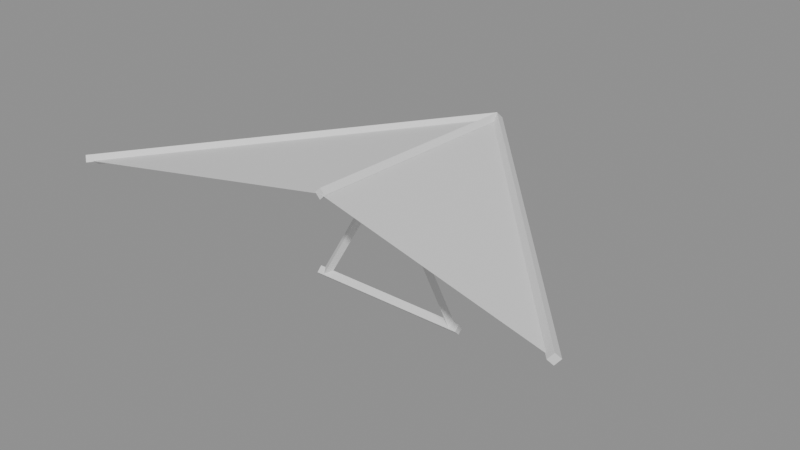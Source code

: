 # Source: glider.blend  (saved by Blender 5.2.44; exported with 4.5.12 LTS)
import bpy
from mathutils import Matrix  # noqa: F401  (used for matrix-valued properties, if any)

bpy.ops.wm.read_factory_settings(use_empty=True)
scene = bpy.context.scene
scene.name = 'Scene'

# ---- materials (node trees are filled in below, after node groups)
mat_wing = bpy.data.materials.new('wing')
mat_wing.diffuse_color = (0.85, 0.42, 0.1, 1.0)
mat_wing_stripe = bpy.data.materials.new('wing_stripe')
mat_wing_stripe.diffuse_color = (0.95, 0.9, 0.8, 1.0)
mat_metal = bpy.data.materials.new('metal')
mat_metal.diffuse_color = (0.55, 0.55, 0.6, 1.0)

# ---- material node trees
mat_wing.use_nodes = True; mat_wing.node_tree.nodes.clear()
_N = mat_wing.node_tree.nodes; _L = mat_wing.node_tree.links
n0 = _N.new('ShaderNodeBsdfPrincipled'); n0.name = 'Principled BSDF'; n0.location = (-200, 100)
n0.inputs[10].default_value = 0.005
n1 = _N.new('ShaderNodeOutputMaterial'); n1.name = 'Material Output'; n1.location = (200, 100)
_L.new(n0.outputs[0], n1.inputs[0])
n1.is_active_output = True
mat_wing_stripe.use_nodes = True; mat_wing_stripe.node_tree.nodes.clear()
_N = mat_wing_stripe.node_tree.nodes; _L = mat_wing_stripe.node_tree.links
n0 = _N.new('ShaderNodeBsdfPrincipled'); n0.name = 'Principled BSDF'; n0.location = (-200, 100)
n0.inputs[10].default_value = 0.005
n1 = _N.new('ShaderNodeOutputMaterial'); n1.name = 'Material Output'; n1.location = (200, 100)
_L.new(n0.outputs[0], n1.inputs[0])
n1.is_active_output = True
mat_metal.use_nodes = True; mat_metal.node_tree.nodes.clear()
_N = mat_metal.node_tree.nodes; _L = mat_metal.node_tree.links
n0 = _N.new('ShaderNodeBsdfPrincipled'); n0.name = 'Principled BSDF'; n0.location = (-200, 100)
n0.inputs[10].default_value = 0.005
n1 = _N.new('ShaderNodeOutputMaterial'); n1.name = 'Material Output'; n1.location = (200, 100)
_L.new(n0.outputs[0], n1.inputs[0])
n1.is_active_output = True

# ---- meshes
me_glider = bpy.data.meshes.new('Glider')
me_glider.from_pydata([(0.0, 1.2, 0.0), (0.0, -0.45, 0.06), (0.5667, -0.55, -7.451e-09), (0.0, 1.2, 0.0), (0.5667, -0.55, -7.451e-09), (1.133, -0.65, -0.06), (0.0, 1.2, 0.0), (1.133, -0.65, -0.06), (1.7, -0.75, -0.12), (0.001066, 1.199, 0.03496), (1.701, -0.7512, -0.08504), (0.02638, 1.223, 4.843e-08), (1.726, -0.727, -0.12), (-0.001066, 1.201, -0.03496), (1.699, -0.7488, -0.155), (-0.02638, 1.177, 4.843e-08), (1.674, -0.773, -0.12), (0.0, 1.2, 0.0), (0.0, -0.45, 0.06), (-0.5667, -0.55, -7.451e-09), (0.0, 1.2, 0.0), (-0.5667, -0.55, -7.451e-09), (-1.133, -0.65, -0.06), (0.0, 1.2, 0.0), (-1.133, -0.65, -0.06), (-1.7, -0.75, -0.12), (-0.001066, 1.199, 0.03496), (-1.701, -0.7512, -0.08504), (0.02638, 1.177, 4.843e-08), (-1.674, -0.773, -0.12), (0.001066, 1.201, -0.03496), (-1.699, -0.7488, -0.155), (-0.02638, 1.223, 4.843e-08), (-1.726, -0.727, -0.12), (0.0, 1.201, 0.03498), (0.0, -0.4487, 0.09498), (0.035, 1.2, 9.313e-09), (0.035, -0.45, 0.06), (0.0, 1.199, -0.03498), (0.0, -0.4513, 0.02502), (-0.035, 1.2, 9.313e-09), (-0.035, -0.45, 0.06), (0.02586, 0.1, 0.01521), (0.5259, 0.1, -0.8348), (-2.98e-08, 0.13, 5.96e-08), (0.5, 0.13, -0.85), (-0.02586, 0.1, -0.01521), (0.4741, 0.1, -0.8652), (-2.98e-08, 0.07, 5.96e-08), (0.5, 0.07, -0.85), (-0.02586, 0.1, 0.01521), (-0.5259, 0.1, -0.8348), (2.98e-08, 0.07, 5.96e-08), (-0.5, 0.07, -0.85), (0.02586, 0.1, -0.01521), (-0.4741, 0.1, -0.8652), (2.98e-08, 0.13, 5.96e-08), (-0.5, 0.13, -0.85), (-0.55, 0.1, -0.815), (0.55, 0.1, -0.815), (-0.55, 0.135, -0.85), (0.55, 0.135, -0.85), (-0.55, 0.1, -0.885), (0.55, 0.1, -0.885), (-0.55, 0.065, -0.85), (0.55, 0.065, -0.85)], [], [(0, 2, 1), (3, 4, 5), (6, 8, 7), (9, 10, 12, 11), (11, 12, 14, 13), (12, 10, 16, 14), (13, 14, 16, 15), (15, 16, 10, 9), (9, 11, 13, 15), (17, 18, 19), (20, 21, 22), (23, 24, 25), (26, 27, 29, 28), (28, 29, 31, 30), (29, 27, 33, 31), (30, 31, 33, 32), (32, 33, 27, 26), (26, 28, 30, 32), (34, 35, 37, 36), (36, 37, 39, 38), (37, 35, 41, 39), (38, 39, 41, 40), (40, 41, 35, 34), (34, 36, 38, 40), (42, 43, 45, 44), (44, 45, 47, 46), (45, 43, 49, 47), (46, 47, 49, 48), (48, 49, 43, 42), (42, 44, 46, 48), (50, 51, 53, 52), (52, 53, 55, 54), (53, 51, 57, 55), (54, 55, 57, 56), (56, 57, 51, 50), (50, 52, 54, 56), (58, 59, 61, 60), (60, 61, 63, 62), (61, 59, 65, 63), (62, 63, 65, 64), (64, 65, 59, 58), (58, 60, 62, 64)])
me_glider.polygons.foreach_set('material_index', [0, 1, 0, 2, 2, 2, 2, 2, 2, 0, 1, 0, 2, 2, 2, 2, 2, 2, 2, 2, 2, 2, 2, 2, 2, 2, 2, 2, 2, 2, 2, 2, 2, 2, 2, 2, 2, 2, 2, 2, 2, 2])
_uv = me_glider.uv_layers.new(name='UVMap')
_uv.uv.foreach_set('vector', [0.0, 0.0, 0.0, 0.0, 0.0, 0.0, 0.0, 0.0, 0.0, 0.0, 0.0, 0.0, 0.0, 0.0, 0.0, 0.0, 0.0, 0.0, 1.0, 0.5, 1.0, 1.0, 0.75, 1.0, 0.75, 0.5, 0.75, 0.5, 0.75, 1.0, 0.5, 1.0, 0.5, 0.5, 0.49, 0.25, 0.25, 0.49, 0.01, 0.25, 0.25, 0.01, 0.5, 0.5, 0.5, 1.0, 0.25, 1.0, 0.25, 0.5, 0.25, 0.5, 0.25, 1.0, 0.0, 1.0, 0.0, 0.5, 0.75, 0.49, 0.99, 0.25, 0.75, 0.01, 0.51, 0.25, 0.0, 0.0, 0.0, 0.0, 0.0, 0.0, 0.0, 0.0, 0.0, 0.0, 0.0, 0.0, 0.0, 0.0, 0.0, 0.0, 0.0, 0.0, 1.0, 0.5, 1.0, 1.0, 0.75, 1.0, 0.75, 0.5, 0.75, 0.5, 0.75, 1.0, 0.5, 1.0, 0.5, 0.5, 0.49, 0.25, 0.25, 0.49, 0.01, 0.25, 0.25, 0.01, 0.5, 0.5, 0.5, 1.0, 0.25, 1.0, 0.25, 0.5, 0.25, 0.5, 0.25, 1.0, 0.0, 1.0, 0.0, 0.5, 0.75, 0.49, 0.99, 0.25, 0.75, 0.01, 0.51, 0.25, 1.0, 0.5, 1.0, 1.0, 0.75, 1.0, 0.75, 0.5, 0.75, 0.5, 0.75, 1.0, 0.5, 1.0, 0.5, 0.5, 0.49, 0.25, 0.25, 0.49, 0.01, 0.25, 0.25, 0.01, 0.5, 0.5, 0.5, 1.0, 0.25, 1.0, 0.25, 0.5, 0.25, 0.5, 0.25, 1.0, 0.0, 1.0, 0.0, 0.5, 0.75, 0.49, 0.99, 0.25, 0.75, 0.01, 0.51, 0.25, 1.0, 0.5, 1.0, 1.0, 0.75, 1.0, 0.75, 0.5, 0.75, 0.5, 0.75, 1.0, 0.5, 1.0, 0.5, 0.5, 0.49, 0.25, 0.25, 0.49, 0.01, 0.25, 0.25, 0.01, 0.5, 0.5, 0.5, 1.0, 0.25, 1.0, 0.25, 0.5, 0.25, 0.5, 0.25, 1.0, 0.0, 1.0, 0.0, 0.5, 0.75, 0.49, 0.99, 0.25, 0.75, 0.01, 0.51, 0.25, 1.0, 0.5, 1.0, 1.0, 0.75, 1.0, 0.75, 0.5, 0.75, 0.5, 0.75, 1.0, 0.5, 1.0, 0.5, 0.5, 0.49, 0.25, 0.25, 0.49, 0.01, 0.25, 0.25, 0.01, 0.5, 0.5, 0.5, 1.0, 0.25, 1.0, 0.25, 0.5, 0.25, 0.5, 0.25, 1.0, 0.0, 1.0, 0.0, 0.5, 0.75, 0.49, 0.99, 0.25, 0.75, 0.01, 0.51, 0.25, 1.0, 0.5, 1.0, 1.0, 0.75, 1.0, 0.75, 0.5, 0.75, 0.5, 0.75, 1.0, 0.5, 1.0, 0.5, 0.5, 0.49, 0.25, 0.25, 0.49, 0.01, 0.25, 0.25, 0.01, 0.5, 0.5, 0.5, 1.0, 0.25, 1.0, 0.25, 0.5, 0.25, 0.5, 0.25, 1.0, 0.0, 1.0, 0.0, 0.5, 0.75, 0.49, 0.99, 0.25, 0.75, 0.01, 0.51, 0.25])
me_glider.materials.append(mat_wing)
me_glider.materials.append(mat_wing_stripe)
me_glider.materials.append(mat_metal)
me_glider.update()

# ---- objects
ob_glider = bpy.data.objects.new('Glider', me_glider)

# ---- transforms, parenting, visibility, modifiers, constraints
ob_glider.location = (0.0, 0.0, 0.0)

# ---- collection membership
scene.collection.objects.link(ob_glider)

# ---- scene / render settings (as saved in the file)
scene.frame_start = 1; scene.frame_end = 250; scene.frame_set(1)
scene.render.engine = 'BLENDER_EEVEE_NEXT'
scene.render.bake_bias = 0.0
scene.render.bake_samples = 0
scene.render.compositor_device = 'GPU'
scene.eevee.use_volume_custom_range = False
scene.eevee.fast_gi_thickness_near = 0.1
scene.eevee.fast_gi_thickness_far = 0.0
scene.eevee.ray_tracing_options.screen_trace_thickness = 0.1
bpy.context.view_layer.update()

# ---- added for rendering (the .blend has no active camera and no usable light): camera, sun + grey world if the file has none
cam_auto = bpy.data.cameras.new('AutoCamera')
cam_auto.lens = 50.0
cam_auto.sensor_width = 36.0
cam_auto.clip_end = 1000.0
ob_auto_camera = bpy.data.objects.new('AutoCamera', cam_auto)
scene.collection.objects.link(ob_auto_camera)
ob_auto_camera.location = (3.79973, -4.33467, 2.64477)
ob_auto_camera.rotation_euler = (1.09748, -7.21219e-08, 0.694738)
scene.camera = ob_auto_camera
light_auto_sun = bpy.data.lights.new('AutoSun', 'SUN')
light_auto_sun.energy = 3.0
light_auto_sun.angle = 0.0523599
ob_auto_sun = bpy.data.objects.new('AutoSun', light_auto_sun)
scene.collection.objects.link(ob_auto_sun)
ob_auto_sun.rotation_euler = (0.872665, 0.174533, 0.523599)
if scene.world is None:
    world_auto = bpy.data.worlds.new('AutoWorld')
    world_auto.color = (0.3, 0.3, 0.3)
    scene.world = world_auto
bpy.context.view_layer.update()

